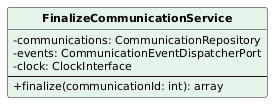

The diagram above was rendered by PlantUML. Its source (embedded in the PNG):
@startuml
skinparam classAttributeIconSize 0
skinparam classFontStyle bold
skinparam classFontSize 13
skinparam classAttributeFontSize 11
skinparam shadowing false
hide circle
class FinalizeCommunicationService #E6F4EA {
  -communications: CommunicationRepository
  -events: CommunicationEventDispatcherPort
  -clock: ClockInterface
  --
  +finalize(communicationId: int): array
}
@enduml